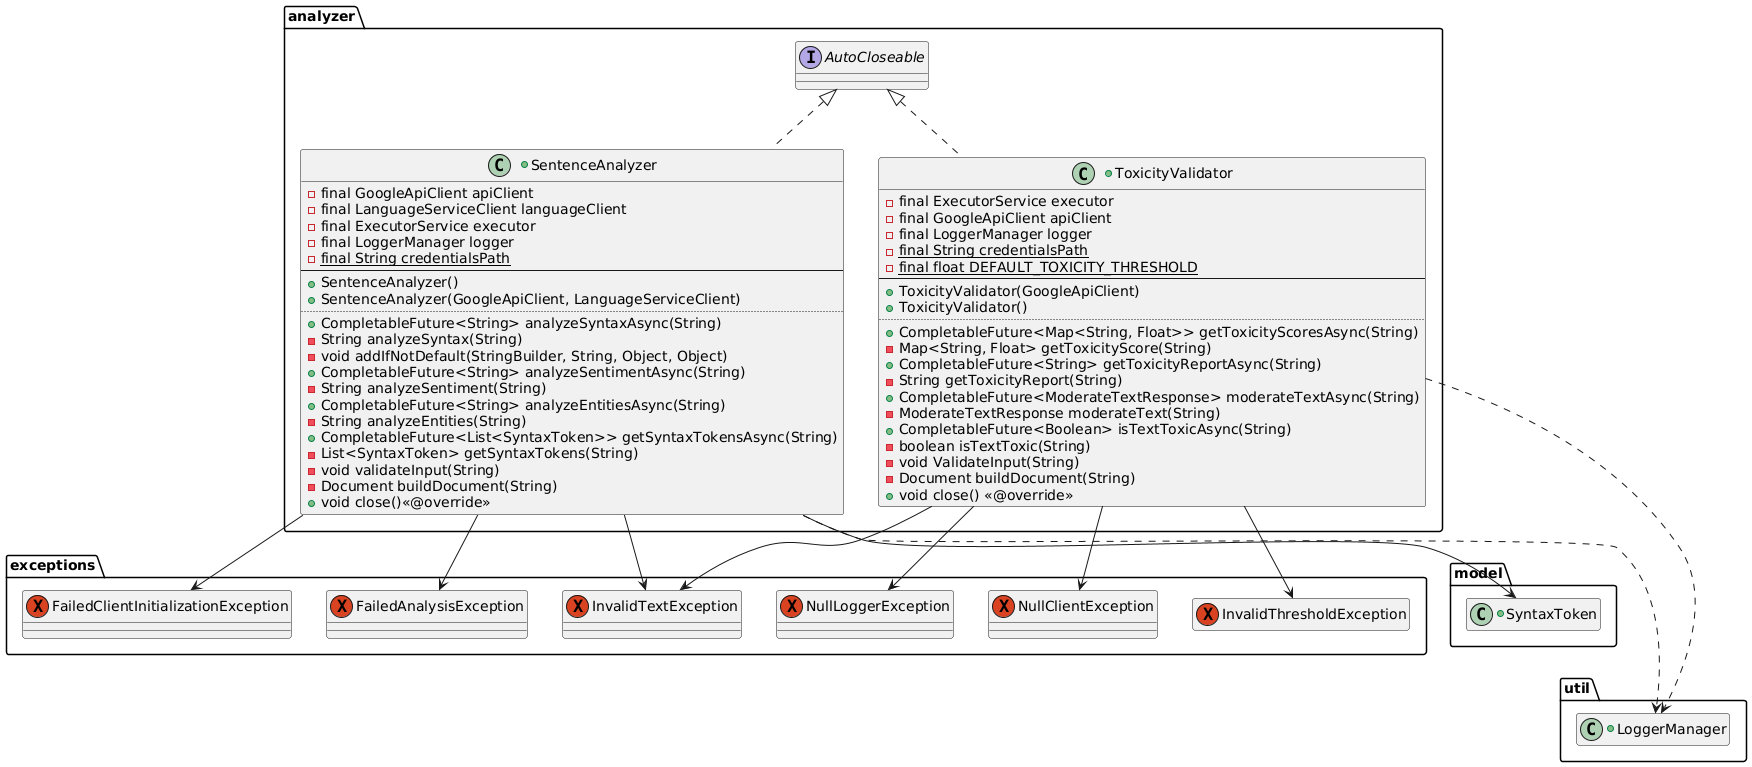

The diagram above was rendered by PlantUML. Its source (embedded in the PNG):
@startuml
+class App{
 - {static} LoggerManager logger
 + {static} void main(String[])
}

package analyzer{
 +class SentenceAnalyzer $analyzer implements AutoCloseable {
   - final GoogleApiClient apiClient
   - final LanguageServiceClient languageClient
   - final ExecutorService executor
   - final LoggerManager logger
   - {static} final String credentialsPath
   --
   + SentenceAnalyzer()
   + SentenceAnalyzer(GoogleApiClient, LanguageServiceClient)
   ..
   + CompletableFuture<String> analyzeSyntaxAsync(String)
   - String analyzeSyntax(String)
   - void addIfNotDefault(StringBuilder, String, Object, Object)
   + CompletableFuture<String> analyzeSentimentAsync(String)
   - String analyzeSentiment(String)
   + CompletableFuture<String> analyzeEntitiesAsync(String)
   - String analyzeEntities(String)
   + CompletableFuture<List<SyntaxToken>> getSyntaxTokensAsync(String)
   - List<SyntaxToken> getSyntaxTokens(String)
   - void validateInput(String)
   - Document buildDocument(String)
   + void close()<<@override>>
  }

 +class ToxicityValidator $analyzer implements AutoCloseable{
   - final ExecutorService executor
   - final GoogleApiClient apiClient
   - final LoggerManager logger
   - {static} final String credentialsPath
   - {static} final float DEFAULT_TOXICITY_THRESHOLD
   --
   + ToxicityValidator(GoogleApiClient)
   + ToxicityValidator()
   ..
   + CompletableFuture<Map<String, Float>> getToxicityScoresAsync(String)
   - Map<String, Float> getToxicityScore(String)
   + CompletableFuture<String> getToxicityReportAsync(String)
   - String getToxicityReport(String)
   + CompletableFuture<ModerateTextResponse> moderateTextAsync(String)
   - ModerateTextResponse moderateText(String)
   + CompletableFuture<Boolean> isTextToxicAsync(String)
   - boolean isTextToxic(String)
   - void ValidateInput(String)
   - Document buildDocument(String)
   + void close() <<@override>>
  }
}

package exceptions{
  exception ClientAlreadyClosedException $exceptions
  exception ClientNonExistentException $exceptions
  exception FailedAnalysisException $exceptions
  exception FailedClientInitializationException $exceptions
  exception FailedOpeningInputStreamException $exceptions
  exception IllegalToleranceException $exceptions
  exception InaccessibleFileException $exceptions
  exception InvalidFilePathException $exceptions{
   + String getInvalidPath()
  }
  exception InvalidGrammaticalElementException $exceptions
  exception InvalidJsonIndexException $exceptions{
   + int getInvalidIndex()
  }
  exception InvalidJsonKeyException $exceptions{
   + String getInvalidKey()
  }
  exception InvalidJsonStateException $exceptions
  exception InvalidListException $exceptions
  exception InvalidNumberException $exceptions
  exception InvalidTemplateException $exceptions
  exception InvalidTemplateTypeException $exceptions
  exception InvalidTenseException $exceptions
  exception InvalidTextException $exceptions
  exception InvalidThresholdException $exceptions{
   + float getInvalidThreshold()
  }
  exception JsonElementIsNotArrayException $exceptions{
   + String getNotArrayKey()
  }
  exception JsonElementIsNotPrimitiveException $exceptions{
   + JsonElement getNotPrimitiveElement()
  }
  exception MissingInternetConnectionException $exceptions
  exception NullClientException $exceptions
  exception NullFilePathException $exceptions
  exception NullJsonKeyException $exceptions
  exception NullLoggerException $exceptions
  exception SentenceNotCachedException $exceptions
  exception UnreadableFileException $exceptions
  exception UnwritableFileException $exceptions
}

package generator{
 +class RandomAdjectiveGenerator $generator{
   - List<Adjective> adjectives
   - {static} Random random
   - {static} final JsonFileHandler jsonHandler
   - {static} String adjectivesPath
   - {static} final List<String> keys
   - LoggerManager logger
   -- 
   + RandomAdjectiveGenerator()
   + RandomAdjectiveGenerator(String)
   ..
   - void loadAdjectives()
   + Adjective getRandomAdjective()
   + void cleanup()
   + void onJsonUpdate() <<@override>>
  } 

 +class RandomNounGenerator $generator implements JsonUpdateObserver{
   - Map<Number, List<Noun>> nouns
   - {static} Random random
   - {static} final JsonFileHandler jsonHandler
   - {static} String nounsPath
   - {static} final List<String> keys
   - LoggerManager logger
   --
   + RandomNounGenerator()
   + RandomNounGenerator(String)
   ..
   - void loadNouns()
   + Noun getRandomNoun()
   + Noun getRandomNoun(Number)
   + void cleanup()
   + void onJsonUpdate() <<@override>>
  }

 +class RandomVerbGenerator $generator{
   - Map<Tense, List<Verb>> verbs
   - {static} Random random
   - {static} final JsonFileHandler jsonHandler
   - {static} String verbsPath
   - {static} final List<String> keys
   - LoggerManager logger
   --
   + RandomVerbGenerator()
   + RandomVerbGenerator(String)
   ..
   - void loadVerbs()
   + Verb getRandomVerb()
   + Verb getRandomVerb(Tense)
   + void cleanup()
   + void onJsonUpdate() <<@override>>
  }

 +class RandomTemplateGenerator $generator implements JsonUpdateObserver{
   - Map<TemplateType, List<Template>> templates
   - {static} Random random
   - {static} final JsonFileHandler jsonHandler
   - {static} String templatesPath
   - {static} final List<String> keys
   - LoggerManager logger
   --
   + RandomTemplateGenerator()
   + RandomTemplateGenerator(String)
   .. 
   - void loadTemplates()
   + Template getRandomTemplate()
   + Template getRandomTemplate(TemplateType)
   + void cleanup()
   + void onJsonUpdate() <<@override>>
  }

 +class SentenceGenerator $generator implements AutoCloseable{
   - final RandomNounGenerator nounGenerator
   - final RandomAdjectiveGenerator adjectiveGenerator
   - final RandomVerbGenerator verbGenerator
   - final RandomTemplateGenerator templateGenerator
   - final LoggerManager logger
   - {static} final Random random
   --
   + SentenceGenerator()
   .. 
   + Template generateRandomSentence()
   - String capitalizeFirstLetter(String)
   + Template generateSentenceWith(list<Noun>, List<Adjective>, List<Verb>)
   - void loadWordsIntoJsonUpdater(List<Noun>, List<Adjective>, List<Verb>)
   - void replacePlaceholders(Template, List<Noun>, List<Adjective>, List<Verb>)
   - void replaceNounPlaceholders(Template, List<Noun>)
   - void replaceAdjectivePlaceholders(Template, List<Adjective>)
   - void replaceVerbPlaceholders(Template, List<Verb>)
   + Template generateSentenceWithTense(Tense)
   + Template generateSentenceWithNumber(Number)
   + Template generateSentenceWithTenseAndNumber(Tense, Number)
   + Template generateSentenceFromTemplate(Template)
   + List<Template> getRandomTemplates()
   - Number getRandomNumber()
   - Tense getRandomTense()
   - TemplateType convertNumberToTemplateType(Number)
   - Number convertTemplateTypeToNumber(TemplateType)
   + void close() <<@override>>
  }

 -class TreeNodeInfo <<static>> $generator{
   int tokenIndex
   String indent
   boolean isLast
   int depth
   --
   TreeNodeInfo(int, String, boolean, int)
  }

 +class SyntaxTreeBuilder $generator{
   - {static} final LoggerManager logger
   --
   + {static} final String getSyntaxTree(List<T>)
   - {static} List<T> findRootTokens(List<T>)
   - {static} List<Integer> findPunctuationTokens(List<T>)
   - {static} Map<Integer, T> createIndexTokenMap(List<T>)
   - {static} boolean isConnectedToTree(int, int, Map<Integer, List<Integer>>)
   - {static} int findAppropriateHeadForPunctuation(int, int, List<T>)
   - {static} Map<Integer, List<Integer>> buildDependencyMap(List<T>)
   - {static} void buildTreeString(int, Map<Integer, T>, Map<Integer, List<Integer>>, String, boolean, StringBuilder)
  }
}

package model{
  +class Adjective $model{
   - final String adjective
   - {static} final LoggerManager logger
   --
   + Adjective(String)
   ..
   + String getAdjective()
  }

  +class Noun $model{
   - final String noun
   - final Number number 
   - {static} final LoggerManager logger
   --
   + Noun(String, Number)
   ..
   + String getNoun()
   + Number getNumber() 
  }

  +enum Number <<static>> $model{
    SINGULAR
    PLURAL
  }

 +class Verb $model{
   - final String verb
   - final Tense tense
   - {static} final LoggerManager logger
   --
   + Verb(String, Tense)
   ..
   + String getVerb()
   + Tense getTense()
  }

  +enum Tense <<static>> $model{
   PAST
   PRESENT
   FUTURE
  }

 +class SyntaxToken $model{
   - final String text
   - final int beginOffset
   - final String lemma
   - final PartOfSpeech partOfSpeech
   - final int headTokenIndex
   - final DependencyEdge.Label dependencyLabel
   - {static} final LoggerManager logger
   --
   + SyntaxToken(String, int, String, PartOfSpeech, int, DependencyEdge.Label)
   ..
   + String getText()
   + int getBeginOffset()
   + String getLemma()
   + PartOfSpeech getPartOfSpeech()
   + int getHeadTokenIndex()
   + DependencyEdge.Label getDependencyLabel()
   + String getPosTag()
  }

 +class Template $model{
   - String pattern
   - final TemplateType type
   - {static} final LoggerManager logger
   --
   + Template(String, TemplateType)
   ..
   + String getPattern()
   + TemplateType getType()
   + boolean containsPlaceholders(Placeholder)
   + int countPlaceholders(Placeholder)
   + void replacePlaceholder(Placeholder, String)
   + Template withReplacement(Placeholder, String)
   + String toString() <<@override>>
  }

 +enum TemplateType <<static>> $model{
   SINGULAR
   PLURAL
  }

  +enum Placeholder <<static>> $model{
   NOUN
   VERB
   ADJECTIVE
  }
}

package util{
  +class CLI $util{
   - {static} final AttributedStyle RED_STYLE
   - {static} final AttributedStyle BLUE_STYLE
   - {static} final AttributedStyle GREEN_STYLE
   - {static} final AttributedStyle YELLOW_STYLE
   - {static} final AttributedStyle MAGENTA_STYLE
   - {static} final AttributedStyle WHITE_STYLE
   - {static} final AttributedStyle BOLD_RED_STYLE
   - {static} final AttributedStyle BOLD_BLUE_STYLE
   - {static} final AttributedStyle BOLD_GREEN_STYLE
   - {static} final AttributedStyle BOLD_YELLOW_STYLE
   - {static} final AttributedStyle BOLD_MAGENTA_STYLE
   - {static} final AttributedStyle BOLD_WHITE_STYLE
   ..
   - {static} final List<Option> INPUT_MODE_OPTIONS
   - {static} final List<Option> ELEMENT_OPTIONS
   - {static} final List<Option> GENERATION_MODE_OPTIONS
   - {static} final List<Option> ANALYZE_MODE_OPTIONS
   - {static} final List<Option> COMBINED_ANALYZE_MODE_OPTIONS
   - {static} final List<Option> NUMBER_OPTIONS
   - {static} final List<Option> TENSE_OPTIONS
   ..
   - final Map<String, Command> commands
   - final Map<String, GenerateOptions> generateOptions
   - final Map<String, AnalyzeOptions> analyzeOptions
   ..
   - {static} final int HISTORY_SIZE
   - {static} final int MAX_ATTEMPTS
   - {static} final int MAX_WIDTH
   ..
   - boolean running
   - final String initialOutput
   - final LoggerManager logger
   - final CommandProcessor processor
   - final Terminal terminal
   - LineReader commandReader
   - LineReader plainReader
   --
   + CLI()
   .. synchronized methods ..
   - void welcome(PrintWriter)
   + boolean inputCatcher()
   - void commandExecuter(String)
   - void defaultHandler()
   - void personalizedHandler()
   - void generateHandler()
   - void generateRandom()
   - void generateNumber()
   - void generateTense()
   - void generateBoth()
   - void analyzeHandler()
   - void analyzeRandom(String)
   - void analyzeAll(String)
   - void analyzeSyntax(String)
   - void analyzeSentiment(String)
   - void analyzeToxicity(String)
   - void analyzeEntity(String)
   - void analyzeCombined(String)
   - void treeHandler(String)
   - void printTree(String)
   - void extendHandler()
   - void setToleranceHandler()
   - void extendUsage()
   - void verboseHandler()
   - void clearTerminal()
   - void usage(PrintWriter)
   - void quit()
   - boolean checkInternetConnection()
   - void print(String)
   - void println(String)
   - void printMagenta(String, boolean)
   - void printGreen(String, boolean)
   - void printWhite(String, boolean)
   - void printYellow(String, boolean)
   - void printRed(String, boolean)
   - void printBlue(String, boolean)
   - String read(boolean)
   - String validateInput(String, List<Option>, boolean)
   - void printSeparator(AttributedStyle)
   - void printTitleSeparator(String, AttributedStyle)
   - void closeResources()
  }

  +enum Command <<static>> $util{
   DEFAULT
   PERSONALIZED
   GENERATE
   ANALYZE
   TREE
   EXTEND
   SETTOLERANCE
   INFO
   VERBOSE
   HELP
   CLEAR
   QUIT
  }

  +enum GenerateOption <<static>> $util{
   RANDOM
   NUMBER
   TENSE
   BOTH
  }

  +enum AnalyzeOptions <<static>> $util{
   RANDOM
   ALL
   SYNTAX
   SENTIMENT
   TOXICITY
   ENTITY
   COMBINED
  }

  +class Option <<static>> $util{
   - final String option
   - final String description
   - final String alias
   --
   +Option(String, String, String)
   ..
   + String getMainCommand()
   + String getDescription()
   + String getAlias()
   + boolean matches(String)
   + String getDisplayName()
  }

  -class CommandHighlighter $util implements Highlighter{
   + AttributedString highlight(LineReader, String) <<@override>>
   + void setErrorPattern(java.util.regex.Pattern) <<@override>>
   + void setErrorIndex(int) <<@override>>
  }

  +class CommandProcessor $util implements AutoCloseable{
   - {static} SyntaxTreeBuilder
   - {static} SentenceAnalyzer
   - {static} ToxicityValidator
   - {static} SentenceGenerator
   ..
   - LoggerManager
   - String
   - float
   --
   + CommandProcessor()
   ..
   + String generateRandom()
   + String generateFrom(String)
   + String generateWithNumber(Number)
   + String generateWithTense(Tense)
   + String generateWithBoth(Number, Tense)
   + String generateWithTemplate(Template)
   + List<Template> getRandomTemplates()
   - Number fromPartOfSpeechNumberToNumber(PartOfSpeech.Number)
   - Tense fromPartOfSpeechTenseToTense(PartOfSpeech.Tense)
   + String generateSyntaxTree(String)
   + String analyzeSyntax(String)
   + String analyzeSentiment(String)
   + String analyzeEntity(String)
   + String analyzeToxicity(String)
   + void append(List<Noun>, List<Adjective>, List<Verb>)
   + float getTolerance()
   + void setTolerance(float)
   + boolean isSentenceCached()
   + String getCachedSentence()
   + void switchVerbosity()
   + boolean isVerbose()
   + void close() <<@override>>
  }

  +class GoogleApiClient $util implements AutoCloseable{
   - {static} final Map<String, ClientEntry> clientCache
   - {static} final Lock cacheLock
   - final String credentialsPath
   - {static} LoggerManager logger
   - boolean isClosed
   --
   + GoogleApiClient(String)
   ..
   + LanguageServiceClient getClient()
   + {static} int getClientCount(String)
   + void close()
   + {static} void closeAllClients()
   - LanguageServiceClient createClient(String)
   - String validateFile(String)
  }
  
  -class ClientEntry <<static final>> $util{
   final LanguageServiceClient client
   int count
   --
   ClientEntry(LanguageServiceClient)
  }

  +class JsonFileHandler $util{
   - {static} volatile JsonFileHandler instance
   - {static} final ReentrantReadWriteLock lock
   - LoggerManager logger
   - final Gson gson
   --
   - JsonFileHandler()
   ..
   + {static} JsonFileHandler getInstance()
   + void appendItemToJson(String, String, String)
   + void readItemFromJson(String, String, int)
   + List<String> readListFromJson(String, String)
   + boolean hasJsonKeys(String, String)
   + JsonObject getJsonObject(String)
   - String validateFile(String, boolean)
   - JsonObject readJsonObject(String)
   - void writeJsonObject(String, JsonObject)
  }

  +interface JsonUpdateObserver $util{
   void onJsonUpdate()
  }

  +class JsonUpdater $util{
   - {static} JsonFileHandler jsonHandler
   - {static} List<JsonUpdateObserver> observers
   - {static} LoggerManager logger
   ..
   - {static} final String nounsPath
   - {static} final String verbsPath
   - {static} final String adjectivesPath
   - {static} final String templatesPath
   --
   + {static} void addObserver(JsonUpdateObserver)
   + {static} void synchronized removeObserver(JsonUpdateObserver)
   - {static} void notifyAllObservers()
   + {static} void loadNoun(Noun)
   + {static} void loadNoun(String, Number)
   + {static} void loadVerb(Verb)
   + {static} void loadVerb(String, Tense)
   + {static} void loadAdjective(Adjective)
   + {static} void loadAdjective(String)
   + {static} void loadTemplate(Template)
   + {static} void loadTemplate(String)
  }
  
  +class LoggerManager{
   - final Logger fileLogger
   - final Logger consoleLogger
   - final String logClass
   - {static} boolean verbose
   --
   + LoggerManager(Class <?>)
   ..
   + boolean getVerbose()
   .. synchronized methods ..
   + void switchVerboseMode()
   + logTrace(String)
   + logDebug(String)
   + logInfo(String)
   + logWarn(String)
   + logWarn(String, Throwable)
   + logError(String)
   + logError(String, Throwable)
   + logFatal(String)
   + logFatal(String, Throwable)
  }
}

App --> CLI
App ..> LoggerManager

CLI --> Noun
CLI --> Adjective
CLI --> Verb
CLI --> Template
CLI --> MissingInternetConnectionException
CLI --> IllegalToleranceException
CLI --> CommandProcessor
CLI ..> LoggerManager
CLI *-- Command
CLI *-- GenerateOption
CLI *-- AnalyzeOptions
CLI *-- Option
CLI *-- CommandHighlighter

CommandProcessor --> SyntaxTreeBuilder
CommandProcessor --> SyntaxToken
CommandProcessor --> SentenceAnalyzer
CommandProcessor --> ToxicityValidator
CommandProcessor --> SentenceGenerator
CommandProcessor --> Noun
CommandProcessor --> Adjective
CommandProcessor --> Verb
CommandProcessor --> Template
CommandProcessor --> SentenceNotCachedException
CommandProcessor --> IllegalToleranceException
CommandProcessor --> InvalidNumberException
CommandProcessor --> InvalidTenseException
CommandProcessor --> InvalidTextException
CommandProcessor --> InvalidTemplateException
CommandProcessor ..> LoggerManager

GoogleApiClient --> NullFilePathException
GoogleApiClient --> InvalidFilePathException
GoogleApiClient --> FailedOpeningInputStreamException
GoogleApiClient --> ClientAlreadyClosedException
GoogleApiClient --> ClientNonExistentException
GoogleApiClient .[hidden].> LoggerManager
GoogleApiClient *-- ClientEntry

JsonUpdater --> Noun
JsonUpdater --> Adjective
JsonUpdater --> Verb
JsonUpdater --> Template
JsonUpdater ..|> JsonUpdateObserver
JsonUpdater --> JsonFileHandler
JsonUpdater --> InvalidNumberException
JsonUpdater --> InvalidTenseException
JsonUpdater --> InvalidTemplateException
JsonUpdater ..> LoggerManager

JsonFileHandler --> NullJsonKeyException
JsonFileHandler --> InvalidJsonKeyException
JsonFileHandler --> JsonElementIsNotArrayException
JsonFileHandler --> InvalidJsonIndexException
JsonFileHandler --> JsonElementIsNotPrimitiveException
JsonFileHandler --> NullFilePathException
JsonFileHandler --> InvalidFilePathException
JsonFileHandler --> InaccessibleFileException
JsonFileHandler --> UnreadableFileException
JsonFileHandler --> UnwritableFileException
JsonFileHandler --> InvalidJsonStateException
JsonFileHandler ..> LoggerManager

SentenceAnalyzer --> GoogleApiClient
SentenceAnalyzer --> SyntaxToken
SentenceAnalyzer --> InvalidTextException
SentenceAnalyzer --> FailedAnalysisException
SentenceAnalyzer --> FailedClientInitializationException
SentenceAnalyzer ..> LoggerManager

ToxicityValidator --> GoogleApiClient
ToxicityValidator --> InvalidThresholdException
ToxicityValidator --> InvalidTextException
ToxicityValidator --> NullLoggerException
ToxicityValidator --> NullClientException
ToxicityValidator ..> LoggerManager

Adjective --> InvalidGrammaticalElementException
Adjective ..> LoggerManager

Noun --> InvalidGrammaticalElementException
Noun ..> LoggerManager
Noun *-- Number

Verb --> InvalidGrammaticalElementException
Verb ..> LoggerManager
Verb *-- Tense

SyntaxToken --> InvalidGrammaticalElementException
SyntaxToken .[hidden].> LoggerManager

Template --> InvalidTemplateException
Template ..> LoggerManager
Template *-- TemplateType
Template *-- Placeholder

RandomAdjectiveGenerator ..|> JsonUpdateObserver
RandomAdjectiveGenerator --> JsonUpdater
RandomAdjectiveGenerator --> JsonFileHandler
RandomAdjectiveGenerator --> Adjective
RandomAdjectiveGenerator --> InvalidListException
RandomAdjectiveGenerator ..> LoggerManager

RandomNounGenerator ..|> JsonUpdateObserver
RandomNounGenerator --> JsonUpdater
RandomNounGenerator --> JsonFileHandler
RandomNounGenerator --> Noun
RandomNounGenerator --> InvalidListException
RandomNounGenerator ..> LoggerManager

RandomVerbGenerator ..|> JsonUpdateObserver
RandomVerbGenerator --> JsonUpdater
RandomVerbGenerator --> JsonFileHandler
RandomVerbGenerator --> Verb
RandomVerbGenerator --> InvalidListException
RandomVerbGenerator ..> LoggerManager

RandomTemplateGenerator ..|> JsonUpdateObserver
RandomTemplateGenerator --> JsonUpdater
RandomTemplateGenerator --> JsonFileHandler
RandomTemplateGenerator --> Template
RandomTemplateGenerator --> InvalidListException
RandomTemplateGenerator ..> LoggerManager

SentenceGenerator --> Noun
SentenceGenerator --> Verb
SentenceGenerator --> Adjective
SentenceGenerator --> Template
SentenceGenerator --> RandomNounGenerator
SentenceGenerator --> RandomVerbGenerator
SentenceGenerator --> RandomAdjectiveGenerator
SentenceGenerator --> RandomTemplateGenerator
SentenceGenerator --> JsonUpdater
SentenceGenerator --> InvalidNumberException
SentenceGenerator --> InvalidTemplateTypeException
SentenceGenerator --> InvalidTemplateException
SentenceGenerator ..> LoggerManager

SyntaxTreeBuilder --> SyntaxToken
SyntaxTreeBuilder ..> LoggerManager
SyntaxTreeBuilder *-- TreeNodeInfo
SyntaxTreeBuilder <|-- SyntaxToken

remove App
remove generator
remove $exceptions
remove $model
remove $util
remove util.Highlighter
remove util.AutoCloseable
remove JsonUpdateObserver
restore exceptions.InvalidThresholdException
restore exceptions.InvalidTextException
restore exceptions.NullLoggerException
restore exceptions.NullClientException
restore exceptions.FailedAnalysisException
restore exceptions.FailedClientInitializationException
restore model.SyntaxToken
restore model.GoogleApiClient
hide InvalidThresholdException members
hide SyntaxToken members
hide LoggerManager members
hide GoogleApiClient members
@enduml